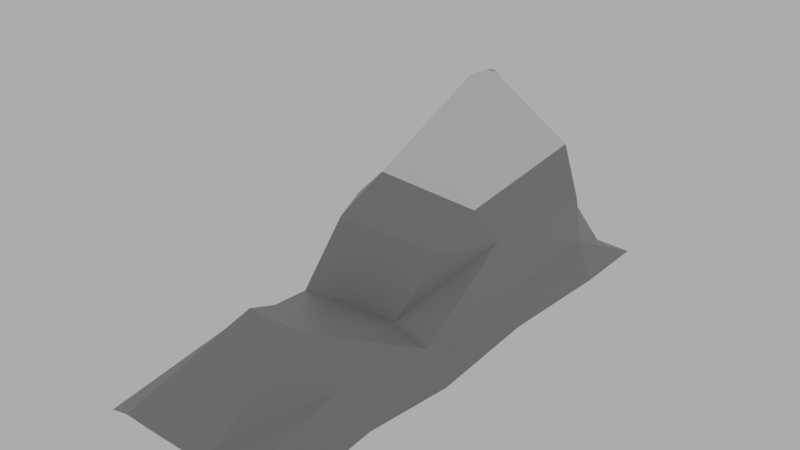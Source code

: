 # Source: mountain.blend  (saved by Blender 2.80.75; exported with 4.5.12 LTS)
import bpy
from mathutils import Matrix  # noqa: F401  (used for matrix-valued properties, if any)

bpy.ops.wm.read_factory_settings(use_empty=True)
scene = bpy.context.scene
scene.name = 'Scene'

# ---- collections
col_collection = bpy.data.collections.new('Collection'); scene.collection.children.link(col_collection)

# ---- materials (node trees are filled in below, after node groups)
mat_mountain = bpy.data.materials.new('Mountain')
mat_mountain.use_transparent_shadow = False
mat_snow = bpy.data.materials.new('Snow')
mat_snow.use_transparent_shadow = False

# ---- material node trees
mat_mountain.use_nodes = True; mat_mountain.node_tree.nodes.clear()
_N = mat_mountain.node_tree.nodes; _L = mat_mountain.node_tree.links
n0 = _N.new('ShaderNodeOutputMaterial'); n0.name = 'Material Output'; n0.location = (300, 300)
n1 = _N.new('ShaderNodeBsdfPrincipled'); n1.name = 'Principled BSDF'; n1.location = (10, 300)
n1.distribution = 'GGX'
n1.subsurface_method = 'BURLEY'
n1.inputs[0].default_value = (0.233, 0.233, 0.233, 1.0)
n1.inputs[3].default_value = 1.45
n1.inputs[27].default_value = (0.0, 0.0, 0.0, 1.0)
n1.inputs[28].default_value = 1.0
_L.new(n1.outputs[0], n0.inputs[0])
n0.is_active_output = True
mat_snow.use_nodes = True; mat_snow.node_tree.nodes.clear()
_N = mat_snow.node_tree.nodes; _L = mat_snow.node_tree.links
n0 = _N.new('ShaderNodeOutputMaterial'); n0.name = 'Material Output'; n0.location = (300, 300)
n1 = _N.new('ShaderNodeBsdfPrincipled'); n1.name = 'Principled BSDF'; n1.location = (10, 300)
n1.distribution = 'GGX'
n1.subsurface_method = 'BURLEY'
n1.inputs[3].default_value = 1.45
n1.inputs[27].default_value = (0.0, 0.0, 0.0, 1.0)
n1.inputs[28].default_value = 1.0
_L.new(n1.outputs[0], n0.inputs[0])
n0.is_active_output = True

# ---- world
world_world = bpy.data.worlds.new('World'); scene.world = world_world
world_world.use_nodes = True; world_world.node_tree.nodes.clear()
_N = world_world.node_tree.nodes; _L = world_world.node_tree.links
n0 = _N.new('ShaderNodeOutputWorld'); n0.name = 'World Output'; n0.location = (300, 300)
n1 = _N.new('ShaderNodeBackground'); n1.name = 'Background'; n1.location = (10, 300)
n1.inputs[0].default_value = (0.448, 0.448, 0.448, 1.0)
_L.new(n1.outputs[0], n0.inputs[0])
n0.is_active_output = True
world_world.color = (0.05088, 0.05088, 0.05088)
world_world.use_sun_shadow = False
world_world.sun_shadow_jitter_overblur = 0.0

# ---- meshes
me_plane = bpy.data.meshes.new('Plane')
me_plane.from_pydata([(-1.023, -2.835, 0.03742), (1.022, -2.835, 0.003925), (-1.0, 2.825, -0.004486), (1.0, 2.825, -0.0009304), (-1.126, 1.727, 0.09424), (-1.032, 0.5604, 0.06418), (-1.002, -0.5655, 0.03469), (-1.048, -1.702, 0.1183), (-0.6996, -2.914, 0.1855), (-0.3104, -2.935, 0.1998), (0.3098, -2.934, 0.1894), (0.6994, -2.913, 0.1715), (1.05, -1.702, 0.1398), (1.001, -0.5651, -0.04544), (1.034, 0.5602, 0.08824), (1.151, 1.734, 0.1561), (0.6, 2.825, 0.01104), (0.1992, 2.823, -0.005117), (-0.1999, 2.825, -0.001306), (-0.6, 2.825, 0.01192), (-0.7339, -1.712, 0.4582), (-0.79, -0.5881, 0.3469), (-0.8948, 0.514, 0.4082), (-0.9506, 1.787, 0.5308), (-0.3361, -1.74, 0.8542), (-0.4002, -0.6009, 0.4222), (-0.4867, 0.2641, 1.455), (-0.5221, 2.063, 1.407), (0.3332, -1.738, 0.8557), (0.3999, -0.5987, 0.452), (0.6558, 0.2729, 1.38), (0.4874, 2.142, 1.406), (0.7342, -1.712, 0.4447), (0.7829, -0.5878, 0.3095), (0.9164, 0.5097, 0.4442), (0.958, 1.79, 0.5277), (0.8949, 0.3495, 1.099), (0.7766, 1.968, 0.9215), (0.6342, -0.2041, 1.102), (-0.6336, -0.2045, 1.085), (-0.8802, 0.3527, 1.078), (-0.776, 1.97, 0.9229), (-0.4025, 2.492, 0.6592), (0.3978, 2.48, 0.6527), (-0.116, 1.207, 2.305), (-0.0811, 1.462, 2.247), (0.1106, 1.207, 2.304), (0.07645, 1.463, 2.249), (-0.04276, 1.375, 2.33), (-0.03065, 1.464, 2.31), (0.03586, 1.375, 2.329), (0.02402, 1.464, 2.31)], [], [(35, 15, 3, 16), (4, 23, 19, 2), (27, 31, 43, 42), (42, 43, 17, 18), (31, 37, 43), (0, 8, 20, 7), (7, 20, 21, 6), (6, 21, 22, 5), (5, 22, 23, 4), (8, 9, 24, 20), (20, 24, 25, 21), (40, 26, 27, 41), (9, 10, 28, 24), (24, 28, 29, 25), (26, 39, 38, 30), (27, 26, 44, 45), (10, 11, 32, 28), (28, 32, 33, 29), (30, 38, 36), (36, 34, 35, 37), (11, 1, 12, 32), (32, 12, 13, 33), (33, 13, 14, 34), (34, 14, 15, 35), (30, 36, 37, 31), (34, 36, 33), (29, 33, 36), (38, 29, 36), (29, 38, 39, 25), (22, 40, 41, 23), (17, 43, 16), (16, 43, 35), (37, 35, 43), (18, 19, 23, 42), (41, 27, 42), (23, 41, 42), (26, 40, 39), (21, 25, 39), (22, 21, 39), (40, 22, 39), (44, 46, 50, 48), (31, 27, 45, 47), (30, 31, 47, 46), (26, 30, 46, 44), (48, 50, 51, 49), (45, 44, 48, 49), (47, 45, 49, 51), (46, 47, 51, 50)])
me_plane.polygons.foreach_set('material_index', [0, 0, 0, 0, 0, 0, 0, 0, 0, 0, 0, 0, 0, 0, 0, 1, 0, 0, 0, 0, 0, 0, 0, 0, 0, 0, 0, 0, 0, 0, 0, 0, 0, 0, 0, 0, 0, 0, 0, 0, 1, 1, 1, 1, 0, 1, 1, 1])
_uv = me_plane.uv_layers.new(name='UVMap')
_uv.uv.foreach_set('vector', [0.8, 0.8, 1.0, 0.8, 1.0, 1.0, 0.8, 1.0, 0.0, 0.8, 0.2, 0.8, 0.2, 1.0, 0.0, 1.0, 0.4, 0.8, 0.6, 0.8, 0.6, 0.9, 0.4, 0.9, 0.4, 0.9, 0.6, 0.9, 0.6, 1.0, 0.4, 1.0, 0.6, 0.8, 0.7, 0.8, 0.6, 0.9, 0.0, 0.0, 0.2, 0.0, 0.2, 0.2, 0.0, 0.2, 0.0, 0.2, 0.2, 0.2, 0.2, 0.4, 0.0, 0.4, 0.0, 0.4, 0.2, 0.4, 0.2, 0.6, 0.0, 0.6, 0.0, 0.6, 0.2, 0.6, 0.2, 0.8, 0.0, 0.8, 0.2, 0.0, 0.4, 0.0, 0.4, 0.2, 0.2, 0.2, 0.2, 0.2, 0.4, 0.2, 0.4, 0.4, 0.2, 0.4, 0.3, 0.6, 0.4, 0.6, 0.4, 0.8, 0.3, 0.8, 0.4, 0.0, 0.6, 0.0, 0.6, 0.2, 0.4, 0.2, 0.4, 0.2, 0.6, 0.2, 0.6, 0.4, 0.4, 0.4, 0.4, 0.6, 0.0, 0.0, 0.6, 0.5, 0.6, 0.6, 0.4, 0.8, 0.4, 0.6, 0.4, 0.6, 0.4, 0.8, 0.6, 0.0, 0.8, 0.0, 0.8, 0.2, 0.6, 0.2, 0.6, 0.2, 0.8, 0.2, 0.8, 0.4, 0.6, 0.4, 0.6, 0.6, 0.6, 0.5, 0.7, 0.6, 0.7, 0.6, 0.8, 0.6, 0.8, 0.8, 0.7, 0.8, 0.8, 0.0, 1.0, 0.0, 1.0, 0.2, 0.8, 0.2, 0.8, 0.2, 1.0, 0.2, 1.0, 0.4, 0.8, 0.4, 0.8, 0.4, 1.0, 0.4, 1.0, 0.6, 0.8, 0.6, 0.8, 0.6, 1.0, 0.6, 1.0, 0.8, 0.8, 0.8, 0.6, 0.6, 0.7, 0.6, 0.7, 0.8, 0.6, 0.8, 0.8, 0.6, 0.7, 0.6, 0.8, 0.4, 0.6, 0.4, 0.8, 0.4, 0.7, 0.6, 0.6, 0.5, 0.6, 0.4, 0.7, 0.6, 0.6, 0.4, 0.6, 0.5, 0.0, 0.0, 0.4, 0.4, 0.2, 0.6, 0.3, 0.6, 0.3, 0.8, 0.2, 0.8, 0.6, 1.0, 0.6, 0.9, 0.0, 0.0, 0.0, 0.0, 0.6, 0.9, 0.8, 0.8, 0.7, 0.8, 0.8, 0.8, 0.6, 0.9, 0.4, 1.0, 0.2, 1.0, 0.2, 0.8, 0.4, 0.9, 0.3, 0.8, 0.4, 0.8, 0.4, 0.9, 0.2, 0.8, 0.3, 0.8, 0.4, 0.9, 0.4, 0.6, 0.3, 0.6, 0.0, 0.0, 0.2, 0.4, 0.4, 0.4, 0.0, 0.0, 0.2, 0.6, 0.2, 0.4, 0.0, 0.0, 0.3, 0.6, 0.2, 0.6, 0.0, 0.0, 0.4, 0.6, 0.6, 0.6, 0.6, 0.6, 0.4, 0.6, 0.6, 0.8, 0.4, 0.8, 0.4, 0.8, 0.6, 0.8, 0.6, 0.6, 0.6, 0.8, 0.6, 0.8, 0.6, 0.6, 0.4, 0.6, 0.6, 0.6, 0.6, 0.6, 0.4, 0.6, 0.4, 0.6, 0.6, 0.6, 0.6, 0.8, 0.4, 0.8, 0.4, 0.8, 0.4, 0.6, 0.4, 0.6, 0.4, 0.8, 0.6, 0.8, 0.4, 0.8, 0.4, 0.8, 0.6, 0.8, 0.6, 0.6, 0.6, 0.8, 0.6, 0.8, 0.6, 0.6])
me_plane.materials.append(mat_mountain)
me_plane.materials.append(mat_snow)
me_plane.use_remesh_preserve_volume = False
me_plane.use_remesh_preserve_attributes = False
me_plane.use_mirror_vertex_groups = False
me_plane.update()

# ---- objects
ob_plane = bpy.data.objects.new('Plane', me_plane)

# ---- transforms, parenting, visibility, modifiers, constraints
ob_plane.location = (0.0, 0.0, 0.0)
ob_plane.scale = (3.688, 3.688, 3.688)
ob_plane.lineart.crease_threshold = 0.0

# ---- collection membership
col_collection.objects.link(ob_plane)

# ---- scene / render settings (as saved in the file)
scene.frame_start = 1; scene.frame_end = 250; scene.frame_set(1)
scene.render.engine = 'BLENDER_EEVEE_NEXT'
scene.cycles.use_denoising = False
scene.cycles.samples = 128
scene.cycles.sampling_pattern = 'TABULATED_SOBOL'
scene.cycles.use_adaptive_sampling = False
scene.cycles.use_light_tree = False
scene.view_settings.view_transform = 'Filmic'
bpy.context.view_layer.update()

# ---- added for rendering (the .blend has no active camera): camera
cam_auto = bpy.data.cameras.new('AutoCamera')
cam_auto.lens = 50.0
cam_auto.sensor_width = 36.0
cam_auto.clip_end = 1000.0
ob_auto_camera = bpy.data.objects.new('AutoCamera', cam_auto)
scene.collection.objects.link(ob_auto_camera)
ob_auto_camera.location = (22.6795, -27.3611, 22.3179)
ob_auto_camera.rotation_euler = (1.09748, -7.21219e-08, 0.694738)
scene.camera = ob_auto_camera
bpy.context.view_layer.update()
